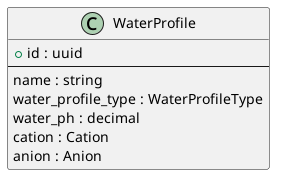

The diagram above was rendered by PlantUML. Its source (embedded in the PNG):
@startuml

class "WaterProfile" as WaterProfile {
    + id : uuid
    --
    name : string
    water_profile_type : WaterProfileType
    water_ph : decimal /' EngUnit: pH, Water pH '/
    cation : Cation
    anion : Anion
}

@enduml